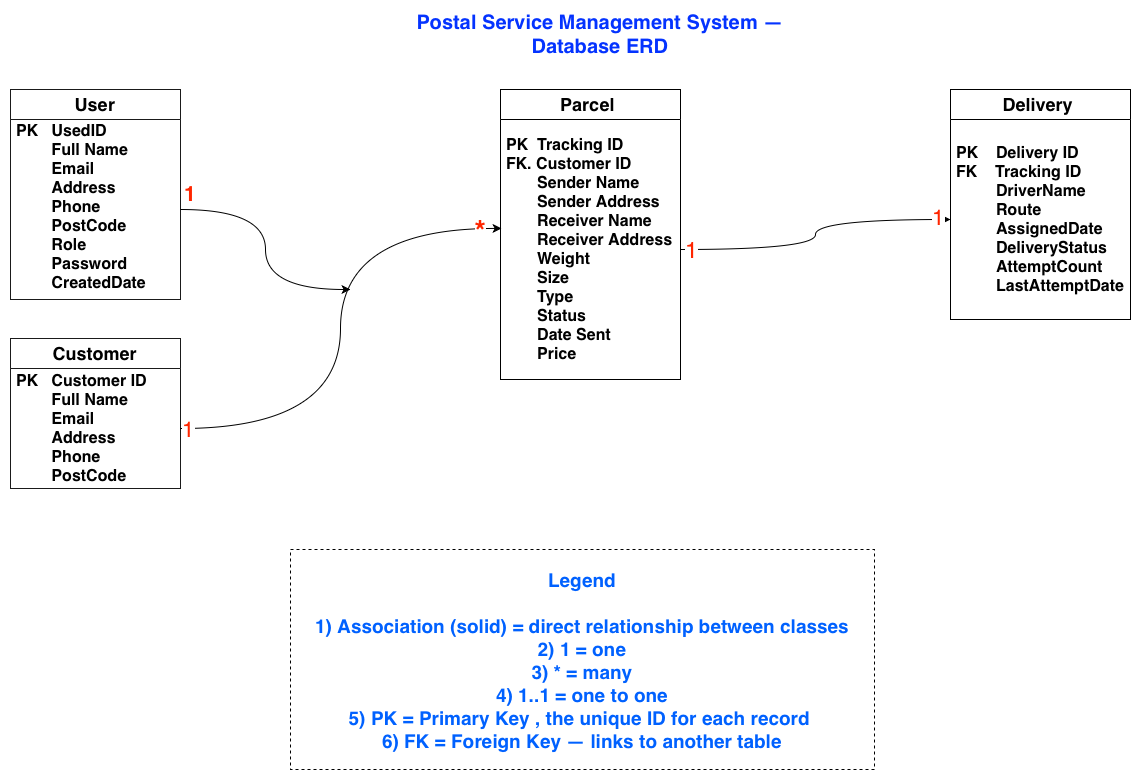

The diagram above was exported from draw.io. Its source (the exported page's mxGraphModel, read from the mxfile embedded in the PNG):
<mxGraphModel dx="1220" dy="874" grid="1" gridSize="10" guides="1" tooltips="1" connect="1" arrows="1" fold="1" page="1" pageScale="1" pageWidth="1169" pageHeight="827" math="0" shadow="0">
  <root>
    <mxCell id="0" />
    <mxCell id="1" parent="0" />
    <mxCell id="9pK8jOTSIOUCmBhlEhRw-5" parent="1" style="swimlane;fontStyle=0;childLayout=stackLayout;horizontal=1;startSize=30;horizontalStack=0;resizeParent=1;resizeParentMax=0;resizeLast=0;collapsible=1;marginBottom=0;whiteSpace=wrap;html=1;opacity=90;" value="&lt;span style=&quot;text-align: start;&quot;&gt;&lt;b&gt;&lt;font style=&quot;font-size: 18px;&quot;&gt;Customer&lt;/font&gt;&lt;/b&gt;&lt;/span&gt;" vertex="1">
      <mxGeometry height="150" width="170" x="20" y="339" as="geometry" />
    </mxCell>
    <mxCell id="9pK8jOTSIOUCmBhlEhRw-7" parent="9pK8jOTSIOUCmBhlEhRw-5" style="text;strokeColor=none;fillColor=none;align=left;verticalAlign=middle;spacingLeft=4;spacingRight=4;overflow=hidden;points=[[0,0.5],[1,0.5]];portConstraint=eastwest;rotatable=0;whiteSpace=wrap;html=1;" value="&lt;b&gt;&lt;font style=&quot;font-size: 16px;&quot;&gt;PK &amp;nbsp; Customer ID&amp;nbsp;&lt;/font&gt;&lt;/b&gt;&lt;div&gt;&lt;b&gt;&lt;font style=&quot;font-size: 16px;&quot;&gt;&amp;nbsp; &amp;nbsp; &amp;nbsp; &amp;nbsp; Full Name&lt;/font&gt;&lt;/b&gt;&lt;/div&gt;&lt;div&gt;&lt;b&gt;&lt;font style=&quot;font-size: 16px;&quot;&gt;&amp;nbsp; &amp;nbsp; &amp;nbsp; &amp;nbsp; Email&lt;/font&gt;&lt;/b&gt;&lt;/div&gt;&lt;div&gt;&lt;b&gt;&lt;font style=&quot;font-size: 16px;&quot;&gt;&amp;nbsp; &amp;nbsp; &amp;nbsp; &amp;nbsp; Address&lt;/font&gt;&lt;/b&gt;&lt;/div&gt;&lt;div&gt;&lt;b&gt;&lt;font style=&quot;font-size: 16px;&quot;&gt;&amp;nbsp; &amp;nbsp; &amp;nbsp; &amp;nbsp; Phone&lt;/font&gt;&lt;/b&gt;&lt;/div&gt;&lt;div&gt;&lt;b&gt;&lt;font style=&quot;font-size: 16px;&quot;&gt;&amp;nbsp; &amp;nbsp; &amp;nbsp; &amp;nbsp; PostCode&lt;/font&gt;&lt;/b&gt;&lt;/div&gt;" vertex="1">
      <mxGeometry height="120" width="170" y="30" as="geometry" />
    </mxCell>
    <mxCell id="9pK8jOTSIOUCmBhlEhRw-9" parent="1" style="text;html=1;whiteSpace=wrap;strokeColor=none;fillColor=none;align=center;verticalAlign=middle;rounded=0;" value="&lt;span style=&quot;text-align: start; color: light-dark(rgb(4, 51, 255), rgb(237, 237, 237));&quot;&gt;&lt;b&gt;&lt;font style=&quot;font-size: 20px;&quot;&gt;Postal Service Management System — Database ERD&lt;/font&gt;&lt;/b&gt;&lt;/span&gt;" vertex="1">
      <mxGeometry height="30" width="440" x="390" y="20" as="geometry" />
    </mxCell>
    <mxCell id="9pK8jOTSIOUCmBhlEhRw-11" parent="1" style="swimlane;fontStyle=0;childLayout=stackLayout;horizontal=1;startSize=30;horizontalStack=0;resizeParent=1;resizeParentMax=0;resizeLast=0;collapsible=1;marginBottom=0;whiteSpace=wrap;html=1;" value="&lt;span style=&quot;text-align: start;&quot;&gt;&lt;b&gt;&lt;font style=&quot;font-size: 18px;&quot;&gt;Parcel&amp;nbsp;&lt;/font&gt;&lt;/b&gt;&lt;/span&gt;" vertex="1">
      <mxGeometry height="290" width="180" x="510" y="90" as="geometry" />
    </mxCell>
    <mxCell id="9pK8jOTSIOUCmBhlEhRw-13" parent="9pK8jOTSIOUCmBhlEhRw-11" style="text;strokeColor=none;fillColor=none;align=left;verticalAlign=middle;spacingLeft=4;spacingRight=4;overflow=hidden;points=[[0,0.5],[1,0.5]];portConstraint=eastwest;rotatable=0;whiteSpace=wrap;html=1;" value="&lt;b&gt;&lt;font style=&quot;font-size: 16px;&quot;&gt;PK &amp;nbsp;Tracking ID&lt;/font&gt;&lt;/b&gt;&lt;div&gt;&lt;b&gt;&lt;font style=&quot;font-size: 16px;&quot;&gt;FK. Customer ID&lt;/font&gt;&lt;/b&gt;&lt;/div&gt;&lt;div&gt;&lt;b&gt;&lt;font style=&quot;font-size: 16px;&quot;&gt;&amp;nbsp; &amp;nbsp; &amp;nbsp; &amp;nbsp;Sender Name&lt;/font&gt;&lt;/b&gt;&lt;/div&gt;&lt;div&gt;&lt;b&gt;&lt;font style=&quot;font-size: 16px;&quot;&gt;&amp;nbsp; &amp;nbsp; &amp;nbsp; &amp;nbsp;Sender Address&lt;/font&gt;&lt;/b&gt;&lt;/div&gt;&lt;div&gt;&lt;b&gt;&lt;font style=&quot;font-size: 16px;&quot;&gt;&amp;nbsp; &amp;nbsp; &amp;nbsp; &amp;nbsp;Receiver Name&lt;/font&gt;&lt;/b&gt;&lt;/div&gt;&lt;div&gt;&lt;b&gt;&lt;font style=&quot;font-size: 16px;&quot;&gt;&amp;nbsp; &amp;nbsp; &amp;nbsp; &amp;nbsp;Receiver Address&lt;/font&gt;&lt;/b&gt;&lt;/div&gt;&lt;div&gt;&lt;b&gt;&lt;font style=&quot;font-size: 16px;&quot;&gt;&amp;nbsp; &amp;nbsp; &amp;nbsp; &amp;nbsp;Weight&amp;nbsp;&lt;/font&gt;&lt;/b&gt;&lt;/div&gt;&lt;div&gt;&lt;b&gt;&lt;font style=&quot;font-size: 16px;&quot;&gt;&amp;nbsp; &amp;nbsp; &amp;nbsp; &amp;nbsp;Size&lt;/font&gt;&lt;/b&gt;&lt;/div&gt;&lt;div&gt;&lt;b&gt;&lt;font style=&quot;font-size: 16px;&quot;&gt;&amp;nbsp; &amp;nbsp; &amp;nbsp; &amp;nbsp;Type&lt;/font&gt;&lt;/b&gt;&lt;/div&gt;&lt;div&gt;&lt;b&gt;&lt;font style=&quot;font-size: 16px;&quot;&gt;&amp;nbsp; &amp;nbsp; &amp;nbsp; &amp;nbsp;Status&lt;/font&gt;&lt;/b&gt;&lt;/div&gt;&lt;div&gt;&lt;b&gt;&lt;font style=&quot;font-size: 16px;&quot;&gt;&amp;nbsp; &amp;nbsp; &amp;nbsp; &amp;nbsp;Date Sent&lt;/font&gt;&lt;/b&gt;&lt;/div&gt;&lt;div&gt;&lt;b&gt;&lt;font style=&quot;font-size: 16px;&quot;&gt;&amp;nbsp; &amp;nbsp; &amp;nbsp; &amp;nbsp;Price&lt;/font&gt;&lt;/b&gt;&lt;/div&gt;" vertex="1">
      <mxGeometry height="260" width="180" y="30" as="geometry" />
    </mxCell>
    <mxCell id="9pK8jOTSIOUCmBhlEhRw-15" parent="1" style="swimlane;fontStyle=0;childLayout=stackLayout;horizontal=1;startSize=30;horizontalStack=0;resizeParent=1;resizeParentMax=0;resizeLast=0;collapsible=1;marginBottom=0;whiteSpace=wrap;html=1;" value="&lt;span style=&quot;text-align: start;&quot;&gt;&lt;b&gt;&lt;font style=&quot;font-size: 18px;&quot;&gt;Delivery&lt;/font&gt;&lt;/b&gt;&lt;font size=&quot;3&quot;&gt;&amp;nbsp;&lt;/font&gt;&lt;/span&gt;" vertex="1">
      <mxGeometry height="230" width="180" x="960" y="90" as="geometry" />
    </mxCell>
    <mxCell id="9pK8jOTSIOUCmBhlEhRw-17" parent="9pK8jOTSIOUCmBhlEhRw-15" style="text;strokeColor=none;fillColor=none;align=left;verticalAlign=middle;spacingLeft=4;spacingRight=4;overflow=hidden;points=[[0,0.5],[1,0.5]];portConstraint=eastwest;rotatable=0;whiteSpace=wrap;html=1;" value="&lt;b&gt;&lt;font style=&quot;font-size: 16px;&quot;&gt;PK &amp;nbsp; &amp;nbsp;Delivery ID&lt;/font&gt;&lt;/b&gt;&lt;div&gt;&lt;b&gt;&lt;font style=&quot;font-size: 16px;&quot;&gt;FK &amp;nbsp; &amp;nbsp;Tracking ID&lt;/font&gt;&lt;/b&gt;&lt;/div&gt;&lt;div&gt;&lt;b&gt;&lt;font style=&quot;font-size: 16px;&quot;&gt;&amp;nbsp; &amp;nbsp; &amp;nbsp; &amp;nbsp; &amp;nbsp;DriverName&amp;nbsp;&lt;/font&gt;&lt;/b&gt;&lt;/div&gt;&lt;div&gt;&lt;b&gt;&lt;font style=&quot;font-size: 16px;&quot;&gt;&amp;nbsp; &amp;nbsp; &amp;nbsp; &amp;nbsp; &amp;nbsp;Route&lt;/font&gt;&lt;/b&gt;&lt;/div&gt;&lt;div&gt;&lt;b&gt;&lt;font style=&quot;font-size: 16px;&quot;&gt;&amp;nbsp; &amp;nbsp; &amp;nbsp; &amp;nbsp; &amp;nbsp;AssignedDate&lt;/font&gt;&lt;/b&gt;&lt;/div&gt;&lt;div&gt;&lt;b&gt;&lt;font style=&quot;font-size: 16px;&quot;&gt;&amp;nbsp; &amp;nbsp; &amp;nbsp; &amp;nbsp; &amp;nbsp;DeliveryStatus&amp;nbsp;&lt;/font&gt;&lt;/b&gt;&lt;/div&gt;&lt;div&gt;&lt;b&gt;&lt;font style=&quot;font-size: 16px;&quot;&gt;&amp;nbsp; &amp;nbsp; &amp;nbsp; &amp;nbsp; &amp;nbsp;AttemptCount&amp;nbsp;&lt;/font&gt;&lt;/b&gt;&lt;/div&gt;&lt;div&gt;&lt;b&gt;&lt;font style=&quot;font-size: 16px;&quot;&gt;&amp;nbsp; &amp;nbsp; &amp;nbsp; &amp;nbsp; &amp;nbsp;LastAttemptDate&lt;/font&gt;&lt;/b&gt;&lt;/div&gt;" vertex="1">
      <mxGeometry height="200" width="180" y="30" as="geometry" />
    </mxCell>
    <mxCell id="9pK8jOTSIOUCmBhlEhRw-19" parent="1" style="dashed=1;fillColor=none;fontStyle=1;fontSize=19;fontColor=light-dark(#0061ff, #EDEDED);" value="Legend&#10;&#10;1) Association (solid) = direct relationship between classes&#10;2) 1 = one&#10;3) * = many&#10;4) 1..1 = one to one&#10;5) PK = Primary Key , the unique ID for each record &#10;6) FK = Foreign Key — links to another table" vertex="1">
      <mxGeometry height="220" width="584" x="300" y="550" as="geometry" />
    </mxCell>
    <mxCell id="9pK8jOTSIOUCmBhlEhRw-20" edge="1" parent="1" source="9pK8jOTSIOUCmBhlEhRw-7" style="edgeStyle=orthogonalEdgeStyle;rounded=0;orthogonalLoop=1;jettySize=auto;html=1;exitX=1;exitY=0.5;exitDx=0;exitDy=0;entryX=0.006;entryY=0.419;entryDx=0;entryDy=0;entryPerimeter=0;curved=1;" target="9pK8jOTSIOUCmBhlEhRw-13">
      <mxGeometry relative="1" as="geometry" />
    </mxCell>
    <mxCell id="9pK8jOTSIOUCmBhlEhRw-28" connectable="0" parent="9pK8jOTSIOUCmBhlEhRw-20" style="edgeLabel;html=1;align=center;verticalAlign=middle;resizable=0;points=[];" value="&lt;font style=&quot;font-size: 22px; color: light-dark(rgb(255, 38, 0), rgb(237, 237, 237));&quot;&gt;1&lt;/font&gt;" vertex="1">
      <mxGeometry relative="1" x="-0.9709" as="geometry">
        <mxPoint as="offset" />
      </mxGeometry>
    </mxCell>
    <mxCell id="9pK8jOTSIOUCmBhlEhRw-29" connectable="0" parent="9pK8jOTSIOUCmBhlEhRw-20" style="edgeLabel;html=1;align=center;verticalAlign=middle;resizable=0;points=[];" value="&lt;b&gt;&lt;font style=&quot;color: light-dark(rgb(255, 38, 0), rgb(237, 237, 237)); font-size: 29px;&quot;&gt;*&lt;/font&gt;&lt;/b&gt;" vertex="1">
      <mxGeometry relative="1" x="0.9194" y="-2" as="geometry">
        <mxPoint as="offset" />
      </mxGeometry>
    </mxCell>
    <mxCell id="9pK8jOTSIOUCmBhlEhRw-22" edge="1" parent="1" source="9pK8jOTSIOUCmBhlEhRw-13" style="edgeStyle=orthogonalEdgeStyle;rounded=0;orthogonalLoop=1;jettySize=auto;html=1;exitX=1;exitY=0.5;exitDx=0;exitDy=0;curved=1;" target="9pK8jOTSIOUCmBhlEhRw-17">
      <mxGeometry relative="1" as="geometry" />
    </mxCell>
    <mxCell id="9pK8jOTSIOUCmBhlEhRw-30" connectable="0" parent="9pK8jOTSIOUCmBhlEhRw-22" style="edgeLabel;html=1;align=center;verticalAlign=middle;resizable=0;points=[];" value="&lt;font style=&quot;font-size: 23px; color: light-dark(rgb(255, 38, 0), rgb(237, 237, 237));&quot;&gt;1&lt;/font&gt;" vertex="1">
      <mxGeometry relative="1" x="-0.9628" as="geometry">
        <mxPoint x="5" as="offset" />
      </mxGeometry>
    </mxCell>
    <mxCell id="9pK8jOTSIOUCmBhlEhRw-31" connectable="0" parent="9pK8jOTSIOUCmBhlEhRw-22" style="edgeLabel;html=1;align=center;verticalAlign=middle;resizable=0;points=[];" value="&lt;font style=&quot;font-size: 22px; color: light-dark(rgb(255, 38, 0), rgb(237, 237, 237));&quot;&gt;1&lt;/font&gt;" vertex="1">
      <mxGeometry relative="1" x="0.9202" y="3" as="geometry">
        <mxPoint as="offset" />
      </mxGeometry>
    </mxCell>
    <mxCell id="whoK0QCijZrJwHOPxchx-1" parent="1" style="swimlane;fontStyle=0;childLayout=stackLayout;horizontal=1;startSize=30;horizontalStack=0;resizeParent=1;resizeParentMax=0;resizeLast=0;collapsible=1;marginBottom=0;whiteSpace=wrap;html=1;opacity=90;" value="&lt;div style=&quot;text-align: start;&quot;&gt;&lt;font size=&quot;4&quot;&gt;&lt;b&gt;User&lt;/b&gt;&lt;/font&gt;&lt;/div&gt;" vertex="1">
      <mxGeometry height="210" width="170" x="20" y="90" as="geometry" />
    </mxCell>
    <mxCell id="whoK0QCijZrJwHOPxchx-3" edge="1" parent="whoK0QCijZrJwHOPxchx-1" source="whoK0QCijZrJwHOPxchx-2" style="edgeStyle=orthogonalEdgeStyle;rounded=0;orthogonalLoop=1;jettySize=auto;html=1;exitX=1;exitY=0.5;exitDx=0;exitDy=0;curved=1;">
      <mxGeometry relative="1" as="geometry">
        <mxPoint x="340" y="200" as="targetPoint" />
      </mxGeometry>
    </mxCell>
    <mxCell id="whoK0QCijZrJwHOPxchx-2" parent="whoK0QCijZrJwHOPxchx-1" style="text;strokeColor=none;fillColor=none;align=left;verticalAlign=middle;spacingLeft=4;spacingRight=4;overflow=hidden;points=[[0,0.5],[1,0.5]];portConstraint=eastwest;rotatable=0;whiteSpace=wrap;html=1;" value="&lt;b&gt;&lt;font style=&quot;font-size: 16px;&quot;&gt;PK &amp;nbsp; UsedID&amp;nbsp;&lt;/font&gt;&lt;/b&gt;&lt;div&gt;&lt;b&gt;&lt;font style=&quot;font-size: 16px;&quot;&gt;&amp;nbsp; &amp;nbsp; &amp;nbsp; &amp;nbsp; Full Name&lt;/font&gt;&lt;/b&gt;&lt;/div&gt;&lt;div&gt;&lt;b&gt;&lt;font style=&quot;font-size: 16px;&quot;&gt;&amp;nbsp; &amp;nbsp; &amp;nbsp; &amp;nbsp; Email&lt;/font&gt;&lt;/b&gt;&lt;/div&gt;&lt;div&gt;&lt;b&gt;&lt;font style=&quot;font-size: 16px;&quot;&gt;&amp;nbsp; &amp;nbsp; &amp;nbsp; &amp;nbsp; Address&lt;/font&gt;&lt;/b&gt;&lt;/div&gt;&lt;div&gt;&lt;b&gt;&lt;font style=&quot;font-size: 16px;&quot;&gt;&amp;nbsp; &amp;nbsp; &amp;nbsp; &amp;nbsp; Phone&lt;/font&gt;&lt;/b&gt;&lt;/div&gt;&lt;div&gt;&lt;b&gt;&lt;font style=&quot;font-size: 16px;&quot;&gt;&amp;nbsp; &amp;nbsp; &amp;nbsp; &amp;nbsp; PostCode&lt;/font&gt;&lt;/b&gt;&lt;/div&gt;&lt;div&gt;&lt;b&gt;&lt;font style=&quot;font-size: 16px;&quot;&gt;&amp;nbsp; &amp;nbsp; &amp;nbsp; &amp;nbsp; Role&lt;/font&gt;&lt;/b&gt;&lt;/div&gt;&lt;div&gt;&lt;b&gt;&lt;font style=&quot;font-size: 16px;&quot;&gt;&amp;nbsp; &amp;nbsp; &amp;nbsp; &amp;nbsp; Password&lt;/font&gt;&lt;/b&gt;&lt;/div&gt;&lt;div&gt;&lt;b&gt;&lt;font style=&quot;font-size: 16px;&quot;&gt;&amp;nbsp; &amp;nbsp; &amp;nbsp; &amp;nbsp; CreatedDate&lt;/font&gt;&lt;/b&gt;&lt;/div&gt;&lt;div&gt;&lt;b&gt;&lt;font style=&quot;font-size: 16px;&quot;&gt;&lt;br&gt;&lt;/font&gt;&lt;/b&gt;&lt;/div&gt;" vertex="1">
      <mxGeometry height="180" width="170" y="30" as="geometry" />
    </mxCell>
    <mxCell id="whoK0QCijZrJwHOPxchx-10" parent="1" style="text;html=1;whiteSpace=wrap;strokeColor=none;fillColor=none;align=center;verticalAlign=middle;rounded=0;" value="&lt;b&gt;&lt;font style=&quot;font-size: 21px; color: light-dark(rgb(255, 38, 0), rgb(237, 237, 237));&quot;&gt;1&lt;/font&gt;&lt;/b&gt;" vertex="1">
      <mxGeometry height="30" width="60" x="170" y="180" as="geometry" />
    </mxCell>
  </root>
</mxGraphModel>